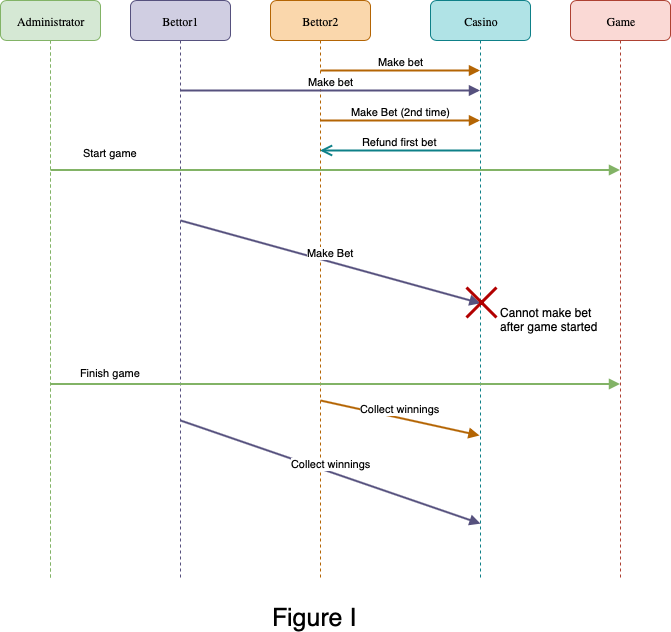

The diagram above was exported from draw.io. Its source (the exported page's mxGraphModel, read from the mxfile embedded in the PNG):
<mxGraphModel dx="888" dy="997" grid="1" gridSize="10" guides="1" tooltips="1" connect="1" arrows="1" fold="1" page="1" pageScale="1" pageWidth="850" pageHeight="1100" math="0" shadow="0">
  <root>
    <mxCell id="0" />
    <mxCell id="1" parent="0" />
    <mxCell id="IIwddDnCbBciksdn28FU-1" value="Bettor2" style="shape=umlLifeline;perimeter=lifelinePerimeter;whiteSpace=wrap;html=1;container=1;collapsible=0;recursiveResize=0;outlineConnect=0;rounded=1;shadow=0;comic=0;labelBackgroundColor=none;strokeColor=#b46504;strokeWidth=1;fillColor=#fad7ac;fontFamily=Verdana;fontSize=12;align=center;" vertex="1" parent="1">
      <mxGeometry x="270" width="100" height="580" as="geometry" />
    </mxCell>
    <mxCell id="IIwddDnCbBciksdn28FU-2" value="Casino" style="shape=umlLifeline;perimeter=lifelinePerimeter;whiteSpace=wrap;html=1;container=1;collapsible=0;recursiveResize=0;outlineConnect=0;rounded=1;shadow=0;comic=0;labelBackgroundColor=none;strokeColor=#0e8088;strokeWidth=1;fillColor=#b0e3e6;fontFamily=Verdana;fontSize=12;align=center;" vertex="1" parent="1">
      <mxGeometry x="430" width="100" height="580" as="geometry" />
    </mxCell>
    <mxCell id="IIwddDnCbBciksdn28FU-3" value="Game" style="shape=umlLifeline;perimeter=lifelinePerimeter;whiteSpace=wrap;html=1;container=1;collapsible=0;recursiveResize=0;outlineConnect=0;rounded=1;shadow=0;comic=0;labelBackgroundColor=none;strokeColor=#ae4132;strokeWidth=1;fillColor=#fad9d5;fontFamily=Verdana;fontSize=12;align=center;" vertex="1" parent="1">
      <mxGeometry x="570" width="100" height="580" as="geometry" />
    </mxCell>
    <mxCell id="IIwddDnCbBciksdn28FU-4" value="Bettor1" style="shape=umlLifeline;perimeter=lifelinePerimeter;whiteSpace=wrap;html=1;container=1;collapsible=0;recursiveResize=0;outlineConnect=0;rounded=1;shadow=0;comic=0;labelBackgroundColor=none;strokeColor=#56517e;strokeWidth=1;fillColor=#d0cee2;fontFamily=Verdana;fontSize=12;align=center;" vertex="1" parent="1">
      <mxGeometry x="130" width="100" height="580" as="geometry" />
    </mxCell>
    <mxCell id="IIwddDnCbBciksdn28FU-5" value="Make bet" style="html=1;verticalAlign=bottom;endArrow=block;fillColor=#fad7ac;strokeColor=#b46504;strokeWidth=2;" edge="1" parent="1" target="IIwddDnCbBciksdn28FU-2">
      <mxGeometry x="0.0031" width="80" relative="1" as="geometry">
        <mxPoint x="320" y="70" as="sourcePoint" />
        <mxPoint x="400" y="80" as="targetPoint" />
        <mxPoint as="offset" />
      </mxGeometry>
    </mxCell>
    <mxCell id="IIwddDnCbBciksdn28FU-6" value="Make bet" style="html=1;verticalAlign=bottom;endArrow=block;fillColor=#d0cee2;strokeColor=#56517e;strokeWidth=2;" edge="1" parent="1" target="IIwddDnCbBciksdn28FU-2">
      <mxGeometry width="80" relative="1" as="geometry">
        <mxPoint x="180" y="90" as="sourcePoint" />
        <mxPoint x="260" y="90" as="targetPoint" />
      </mxGeometry>
    </mxCell>
    <mxCell id="IIwddDnCbBciksdn28FU-7" value="Make Bet (2nd time)" style="html=1;verticalAlign=bottom;endArrow=block;fillColor=#fad7ac;strokeColor=#b46504;strokeWidth=2;" edge="1" parent="1" target="IIwddDnCbBciksdn28FU-2">
      <mxGeometry width="80" relative="1" as="geometry">
        <mxPoint x="320" y="120" as="sourcePoint" />
        <mxPoint x="470" y="190" as="targetPoint" />
      </mxGeometry>
    </mxCell>
    <mxCell id="IIwddDnCbBciksdn28FU-8" value="Refund first bet" style="html=1;verticalAlign=bottom;endArrow=open;endSize=8;fillColor=#b0e3e6;strokeColor=#0e8088;strokeWidth=2;" edge="1" parent="1" source="IIwddDnCbBciksdn28FU-2" target="IIwddDnCbBciksdn28FU-1">
      <mxGeometry relative="1" as="geometry">
        <mxPoint x="480" y="150" as="sourcePoint" />
        <mxPoint x="400" y="150" as="targetPoint" />
        <Array as="points">
          <mxPoint x="440" y="150" />
        </Array>
      </mxGeometry>
    </mxCell>
    <mxCell id="IIwddDnCbBciksdn28FU-11" value="Make Bet" style="html=1;verticalAlign=bottom;endArrow=block;entryX=0.5;entryY=0.522;entryDx=0;entryDy=0;entryPerimeter=0;fillColor=#d0cee2;strokeColor=#56517e;strokeWidth=2;" edge="1" parent="1" target="IIwddDnCbBciksdn28FU-2">
      <mxGeometry width="80" relative="1" as="geometry">
        <mxPoint x="180" y="220" as="sourcePoint" />
        <mxPoint x="260" y="220" as="targetPoint" />
      </mxGeometry>
    </mxCell>
    <mxCell id="IIwddDnCbBciksdn28FU-12" value="" style="shape=umlDestroy;whiteSpace=wrap;html=1;strokeWidth=3;fillColor=#e51400;strokeColor=#B20000;fontColor=#ffffff;" vertex="1" parent="1">
      <mxGeometry x="466" y="287" width="30" height="30" as="geometry" />
    </mxCell>
    <mxCell id="IIwddDnCbBciksdn28FU-13" value="Cannot make bet &lt;br&gt;after game started" style="text;html=1;resizable=0;points=[];autosize=1;align=left;verticalAlign=top;spacingTop=-4;" vertex="1" parent="1">
      <mxGeometry x="498" y="303" width="110" height="30" as="geometry" />
    </mxCell>
    <mxCell id="IIwddDnCbBciksdn28FU-14" value="Collect winnings" style="html=1;verticalAlign=bottom;endArrow=block;entryX=0.49;entryY=0.75;entryDx=0;entryDy=0;entryPerimeter=0;fillColor=#fad7ac;strokeColor=#b46504;strokeWidth=2;" edge="1" parent="1" target="IIwddDnCbBciksdn28FU-2">
      <mxGeometry width="80" relative="1" as="geometry">
        <mxPoint x="320" y="400" as="sourcePoint" />
        <mxPoint x="400" y="400" as="targetPoint" />
      </mxGeometry>
    </mxCell>
    <mxCell id="IIwddDnCbBciksdn28FU-15" value="Collect winnings" style="html=1;verticalAlign=bottom;endArrow=block;entryX=0.5;entryY=0.902;entryDx=0;entryDy=0;entryPerimeter=0;fillColor=#d0cee2;strokeColor=#56517e;strokeWidth=2;" edge="1" parent="1" target="IIwddDnCbBciksdn28FU-2">
      <mxGeometry width="80" relative="1" as="geometry">
        <mxPoint x="180" y="420" as="sourcePoint" />
        <mxPoint x="339" y="455" as="targetPoint" />
      </mxGeometry>
    </mxCell>
    <mxCell id="IIwddDnCbBciksdn28FU-20" value="&lt;font style=&quot;font-size: 25px&quot;&gt;Figure I&lt;/font&gt;" style="text;html=1;resizable=0;points=[];autosize=1;align=left;verticalAlign=top;spacingTop=-4;" vertex="1" parent="1">
      <mxGeometry x="270" y="600" width="100" height="20" as="geometry" />
    </mxCell>
    <mxCell id="IIwddDnCbBciksdn28FU-21" value="Administrator" style="shape=umlLifeline;perimeter=lifelinePerimeter;whiteSpace=wrap;html=1;container=1;collapsible=0;recursiveResize=0;outlineConnect=0;rounded=1;shadow=0;comic=0;labelBackgroundColor=none;strokeColor=#82b366;strokeWidth=1;fillColor=#d5e8d4;fontFamily=Verdana;fontSize=12;align=center;" vertex="1" parent="1">
      <mxGeometry width="100" height="580" as="geometry" />
    </mxCell>
    <mxCell id="IIwddDnCbBciksdn28FU-22" value="Start game" style="html=1;verticalAlign=bottom;endArrow=block;fillColor=#d5e8d4;strokeColor=#82b366;strokeWidth=2;" edge="1" parent="1" target="IIwddDnCbBciksdn28FU-3">
      <mxGeometry x="-0.7893" y="10" width="80" relative="1" as="geometry">
        <mxPoint x="50" y="169.5" as="sourcePoint" />
        <mxPoint x="590" y="170" as="targetPoint" />
        <mxPoint y="1" as="offset" />
      </mxGeometry>
    </mxCell>
    <mxCell id="IIwddDnCbBciksdn28FU-23" value="Finish game" style="html=1;verticalAlign=bottom;endArrow=block;fillColor=#d5e8d4;strokeColor=#82b366;strokeWidth=2;" edge="1" parent="1">
      <mxGeometry x="-0.7893" y="4" width="80" relative="1" as="geometry">
        <mxPoint x="50" y="383.5" as="sourcePoint" />
        <mxPoint x="619.5" y="383.5" as="targetPoint" />
        <mxPoint y="1" as="offset" />
      </mxGeometry>
    </mxCell>
  </root>
</mxGraphModel>